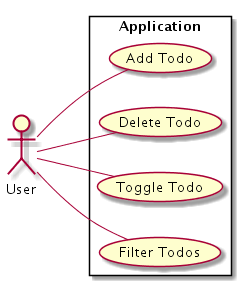

The diagram above was rendered by PlantUML. Its source (embedded in the PNG):
@startuml

left to right direction
skinparam PackageStyle rectangle

actor User as u

rectangle Application {
    u -- (Add Todo)
    u -- (Delete Todo)
    u -- (Toggle Todo)
    u -- (Filter Todos)
}

@enduml